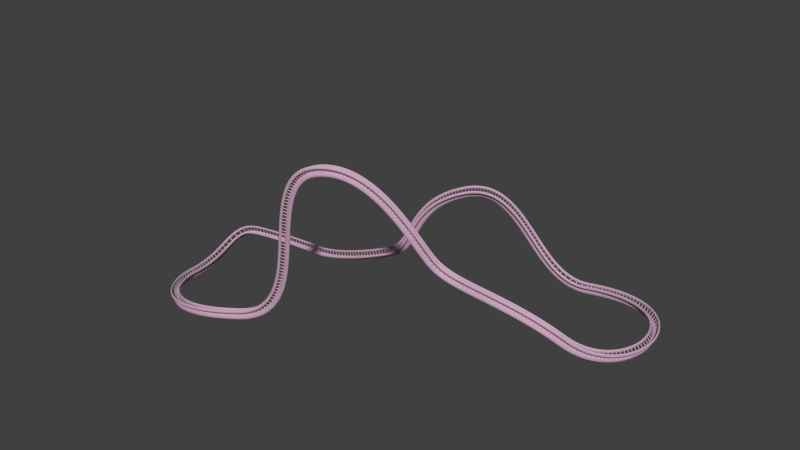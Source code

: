 # Source: rc3_1_.blend  (saved by Blender 2.72.0; exported with 4.5.12 LTS)
import bpy
from mathutils import Matrix  # noqa: F401  (used for matrix-valued properties, if any)

bpy.ops.wm.read_factory_settings(use_empty=True)
scene = bpy.context.scene
scene.name = 'Scene'

# ---- collections
col_collection_1 = bpy.data.collections.new('Collection 1'); scene.collection.children.link(col_collection_1)

# ---- materials (node trees are filled in below, after node groups)
mat_material_001 = bpy.data.materials.new('Material.001')
mat_material_001.alpha_threshold = 0.0
mat_material_001.use_transparent_shadow = False
mat_material_001.preview_render_type = 'SHADERBALL'
mat_material_001.diffuse_color = (0.5926, 0.3903, 0.515, 1.0)
mat_material_001.specular_color = (0.8264, 1.0, 0.068)
mat_material_001.roughness = 0.5

# ---- material node trees

# ---- world
world_world = bpy.data.worlds.new('World'); scene.world = world_world
world_world.color = (0.05088, 0.05088, 0.05088)
world_world.use_sun_shadow = False
world_world.sun_shadow_jitter_overblur = 0.0
world_world.cycles.sampling_method = 'MANUAL'
world_world.cycles.sample_map_resolution = 256

# ---- meshes
me_cylinder_007 = bpy.data.meshes.new('Cylinder.007')
me_cylinder_007.from_pydata([(-1.241, 1.0, -7.868e-06), (1.241, 1.0, -7.629e-06), (-1.241, 0.9511, -0.309), (1.241, 0.9511, -0.309), (-1.241, 0.809, -0.5878), (1.241, 0.809, -0.5878), (-1.241, 0.5878, -0.809), (1.241, 0.5878, -0.809), (-1.241, 0.309, -0.9511), (1.241, 0.309, -0.9511), (-1.241, 0.0, -1.0), (1.241, 0.0, -1.0), (-1.241, -0.309, -0.9511), (1.241, -0.309, -0.9511), (-1.241, -0.5878, -0.809), (1.241, -0.5878, -0.809), (-1.241, -0.809, -0.5878), (1.241, -0.809, -0.5878), (-1.241, -0.9511, -0.309), (1.241, -0.9511, -0.309), (-1.241, -1.0, -7.51e-06), (1.241, -1.0, -7.391e-06), (-1.241, -0.9511, 0.309), (1.241, -0.9511, 0.309), (-1.241, -0.809, 0.5878), (1.241, -0.809, 0.5878), (-1.241, -0.5878, 0.809), (1.241, -0.5878, 0.809), (-1.241, -0.309, 0.951), (1.241, -0.309, 0.951), (-1.241, 9.537e-07, 1.0), (1.241, 9.537e-07, 1.0), (-1.241, 0.309, 0.951), (1.241, 0.309, 0.951), (-1.241, 0.5878, 0.809), (1.241, 0.5878, 0.809), (-1.241, 0.809, 0.5878), (1.241, 0.809, 0.5878), (-1.241, 0.9511, 0.309), (1.241, 0.9511, 0.309), (-1.241, 2.681, -2.252), (1.241, 2.681, -2.252), (-1.241, 2.652, -2.437), (1.241, 2.652, -2.437), (-1.241, 2.567, -2.604), (1.241, 2.567, -2.604), (-1.241, 2.434, -2.736), (1.241, 2.434, -2.736), (-1.241, 2.268, -2.821), (1.241, 2.268, -2.821), (-1.241, 2.083, -2.851), (1.241, 2.083, -2.851), (-1.241, 1.898, -2.821), (1.241, 1.898, -2.821), (-1.241, 1.731, -2.736), (1.241, 1.731, -2.736), (-1.241, 1.598, -2.604), (1.241, 1.598, -2.604), (-1.241, 1.513, -2.437), (1.241, 1.513, -2.437), (-1.241, 1.484, -2.252), (1.241, 1.484, -2.252), (-1.241, 1.513, -2.067), (1.241, 1.513, -2.067), (-1.241, 1.598, -1.9), (1.241, 1.598, -1.9), (-1.241, 1.731, -1.768), (1.241, 1.731, -1.768), (-1.241, 1.898, -1.683), (1.241, 1.898, -1.683), (-1.241, 2.083, -1.654), (1.241, 2.083, -1.654), (-1.241, 2.268, -1.683), (1.241, 2.268, -1.683), (-1.241, 2.434, -1.768), (1.241, 2.434, -1.768), (-1.241, 2.567, -1.9), (1.241, 2.567, -1.9), (-1.241, 2.652, -2.067), (1.241, 2.652, -2.067), (-1.241, 2.681, 2.276), (1.241, 2.681, 2.276), (-1.241, 2.652, 2.091), (1.241, 2.652, 2.091), (-1.241, 2.567, 1.924), (1.241, 2.567, 1.924), (-1.241, 2.434, 1.792), (1.241, 2.434, 1.792), (-1.241, 2.268, 1.707), (1.241, 2.268, 1.707), (-1.241, 2.083, 1.678), (1.241, 2.083, 1.678), (-1.241, 1.898, 1.707), (1.241, 1.898, 1.707), (-1.241, 1.731, 1.792), (1.241, 1.731, 1.792), (-1.241, 1.598, 1.924), (1.241, 1.598, 1.924), (-1.241, 1.513, 2.091), (1.241, 1.513, 2.091), (-1.241, 1.484, 2.276), (1.241, 1.484, 2.276), (-1.241, 1.513, 2.461), (1.241, 1.513, 2.461), (-1.241, 1.598, 2.628), (1.241, 1.598, 2.628), (-1.241, 1.731, 2.761), (1.241, 1.731, 2.761), (-1.241, 1.898, 2.846), (1.241, 1.898, 2.846), (-1.241, 2.083, 2.875), (1.241, 2.083, 2.875), (-1.241, 2.268, 2.846), (1.241, 2.268, 2.846), (-1.241, 2.434, 2.761), (1.241, 2.434, 2.761), (-1.241, 2.567, 2.628), (1.241, 2.567, 2.628), (-1.241, 2.652, 2.461), (1.241, 2.652, 2.461), (-0.221, 1.994, 2.283), (-0.221, 0.3985, 0.3812), (-0.2102, 1.942, 2.327), (-0.2102, 0.3462, 0.4251), (-0.1788, 1.895, 2.366), (-0.1788, 0.299, 0.4647), (-0.1299, 1.857, 2.398), (-0.1299, 0.2616, 0.4961), (-0.06829, 1.833, 2.418), (-0.06829, 0.2375, 0.5163), (-8.106e-06, 1.825, 2.425), (-7.629e-06, 0.2293, 0.5232), (0.06828, 1.833, 2.418), (0.06828, 0.2375, 0.5163), (0.1299, 1.857, 2.398), (0.1299, 0.2616, 0.4961), (0.1788, 1.895, 2.366), (0.1788, 0.299, 0.4647), (0.2102, 1.942, 2.327), (0.2102, 0.3462, 0.4251), (0.221, 1.994, 2.283), (0.221, 0.3985, 0.3812), (0.2102, 2.046, 2.239), (0.2102, 0.4508, 0.3373), (0.1788, 2.094, 2.199), (0.1788, 0.498, 0.2977), (0.1299, 2.131, 2.168), (0.1299, 0.5355, 0.2663), (0.06828, 2.155, 2.148), (0.06828, 0.5595, 0.2461), (-8.106e-06, 2.163, 2.141), (-7.823e-06, 0.5678, 0.2391), (-0.06829, 2.155, 2.148), (-0.06829, 0.5595, 0.2461), (-0.1299, 2.131, 2.168), (-0.1299, 0.5355, 0.2663), (-0.1788, 2.094, 2.199), (-0.1788, 0.498, 0.2977), (-0.2102, 2.046, 2.239), (-0.2102, 0.4508, 0.3373), (-0.221, 2.147, -2.154), (-0.221, 0.2456, -0.5583), (-0.2102, 2.191, -2.102), (-0.2102, 0.2895, -0.506), (-0.1788, 2.231, -2.054), (-0.1788, 0.3291, -0.4588), (-0.1299, 2.262, -2.017), (-0.1299, 0.3605, -0.4214), (-0.06829, 2.282, -1.993), (-0.06829, 0.3807, -0.3973), (-7.629e-06, 2.289, -1.985), (-7.54e-06, 0.3876, -0.3891), (0.06828, 2.282, -1.993), (0.06828, 0.3807, -0.3973), (0.1299, 2.262, -2.017), (0.1299, 0.3605, -0.4214), (0.1788, 2.231, -2.054), (0.1788, 0.3291, -0.4588), (0.2102, 2.191, -2.102), (0.2102, 0.2895, -0.506), (0.221, 2.147, -2.154), (0.221, 0.2456, -0.5583), (0.2102, 2.103, -2.206), (0.2102, 0.2017, -0.6106), (0.1788, 2.064, -2.253), (0.1788, 0.1621, -0.6578), (0.1299, 2.032, -2.291), (0.1299, 0.1306, -0.6953), (0.06828, 2.012, -2.315), (0.06828, 0.1105, -0.7193), (-7.868e-06, 2.005, -2.323), (-7.749e-06, 0.1035, -0.7276), (-0.06829, 2.012, -2.315), (-0.06829, 0.1105, -0.7193), (-0.1299, 2.032, -2.291), (-0.1299, 0.1306, -0.6953), (-0.1788, 2.064, -2.253), (-0.1788, 0.1621, -0.6578), (-0.2102, 2.103, -2.206), (-0.2102, 0.2017, -0.6106)], [], [(0, 1, 3, 2), (2, 3, 5, 4), (4, 5, 7, 6), (6, 7, 9, 8), (8, 9, 11, 10), (10, 11, 13, 12), (12, 13, 15, 14), (14, 15, 17, 16), (16, 17, 19, 18), (18, 19, 21, 20), (20, 21, 23, 22), (22, 23, 25, 24), (24, 25, 27, 26), (26, 27, 29, 28), (28, 29, 31, 30), (30, 31, 33, 32), (32, 33, 35, 34), (34, 35, 37, 36), (36, 37, 39, 38), (38, 39, 1, 0), (40, 41, 43, 42), (42, 43, 45, 44), (44, 45, 47, 46), (46, 47, 49, 48), (48, 49, 51, 50), (50, 51, 53, 52), (52, 53, 55, 54), (54, 55, 57, 56), (56, 57, 59, 58), (58, 59, 61, 60), (60, 61, 63, 62), (62, 63, 65, 64), (64, 65, 67, 66), (66, 67, 69, 68), (68, 69, 71, 70), (70, 71, 73, 72), (72, 73, 75, 74), (74, 75, 77, 76), (76, 77, 79, 78), (78, 79, 41, 40), (80, 81, 83, 82), (82, 83, 85, 84), (84, 85, 87, 86), (86, 87, 89, 88), (88, 89, 91, 90), (90, 91, 93, 92), (92, 93, 95, 94), (94, 95, 97, 96), (96, 97, 99, 98), (98, 99, 101, 100), (100, 101, 103, 102), (102, 103, 105, 104), (104, 105, 107, 106), (106, 107, 109, 108), (108, 109, 111, 110), (110, 111, 113, 112), (112, 113, 115, 114), (114, 115, 117, 116), (116, 117, 119, 118), (118, 119, 81, 80), (120, 121, 123, 122), (122, 123, 125, 124), (124, 125, 127, 126), (126, 127, 129, 128), (128, 129, 131, 130), (130, 131, 133, 132), (132, 133, 135, 134), (134, 135, 137, 136), (136, 137, 139, 138), (138, 139, 141, 140), (140, 141, 143, 142), (142, 143, 145, 144), (144, 145, 147, 146), (146, 147, 149, 148), (148, 149, 151, 150), (150, 151, 153, 152), (152, 153, 155, 154), (154, 155, 157, 156), (156, 157, 159, 158), (158, 159, 121, 120), (160, 161, 163, 162), (162, 163, 165, 164), (164, 165, 167, 166), (166, 167, 169, 168), (168, 169, 171, 170), (170, 171, 173, 172), (172, 173, 175, 174), (174, 175, 177, 176), (176, 177, 179, 178), (178, 179, 181, 180), (180, 181, 183, 182), (182, 183, 185, 184), (184, 185, 187, 186), (186, 187, 189, 188), (188, 189, 191, 190), (190, 191, 193, 192), (192, 193, 195, 194), (194, 195, 197, 196), (196, 197, 199, 198), (198, 199, 161, 160)])
me_cylinder_007.polygons.foreach_set('use_smooth', [True] * 100)
me_cylinder_007.materials.append(mat_material_001)
me_cylinder_007.use_remesh_preserve_volume = False
me_cylinder_007.use_remesh_preserve_attributes = False
me_cylinder_007.use_mirror_vertex_groups = False
me_cylinder_007.update()

# ---- curves / text
cu_beziercurve = bpy.data.curves.new('BezierCurve', 'CURVE')
cu_beziercurve.dimensions = '3D'
_sp = cu_beziercurve.splines.new('BEZIER'); _sp.bezier_points.add(9)
_sp.bezier_points.foreach_set('co', [-4.151, 0.3614, 0.0, -0.7723, 0.7655, 0.0, 3.06, 1.113, 1.186, 6.198, 2.114, 4.659, 10.87, 4.183, 1.329, 13.3, -0.591, 2.333, 8.61, -1.74, 4.089, 4.698, -4.092, 7.709, 0.2021, -4.391, 0.2211, -4.726, -2.513, -0.7036])
_sp.bezier_points.foreach_set('handle_left', [-5.366, -0.009461, 0.0, -1.772, 0.7321, 0.0, 2.173, 0.9605, 0.7505, 3.994, 0.9313, 3.879, 8.998, 4.079, 1.031, 14.91, 0.7268, 0.6385, 9.109, -1.324, 3.329, 7.088, -3.215, 8.174, 3.238, -3.277, 0.8116, -4.573, -3.497, -0.6102])
_sp.bezier_points.foreach_set('handle_right', [-3.474, 0.5677, 0.0, 0.2272, 0.7989, 0.0, 3.944, 1.264, 1.62, 8.737, 3.476, 5.558, 16.05, 4.471, 2.152, 11.7, -1.903, 4.02, 8.114, -2.155, 4.846, 1.772, -5.165, 7.14, -3.514, -5.754, -0.5017, -5.095, -0.1404, -0.9288])
for _p, _l, _r in zip(_sp.bezier_points, ['ALIGNED', 'ALIGNED', 'ALIGNED', 'ALIGNED', 'ALIGNED', 'ALIGNED', 'ALIGNED', 'ALIGNED', 'ALIGNED', 'ALIGNED'], ['ALIGNED', 'ALIGNED', 'ALIGNED', 'ALIGNED', 'ALIGNED', 'ALIGNED', 'ALIGNED', 'ALIGNED', 'ALIGNED', 'ALIGNED']): _p.handle_left_type = _l; _p.handle_right_type = _r
_sp.order_u = 0
_sp.order_v = 0
_sp.resolution_u = 64
_sp.use_cyclic_u = True
cu_beziercurve.use_path = True
cu_beziercurve.use_path_clamp = True
cu_beziercurve.bevel_resolution = 0
cu_beziercurve.resolution_u = 64
cu_beziercurve.fill_mode = 'HALF'

# ---- objects
ob_beziercurve = bpy.data.objects.new('BezierCurve', cu_beziercurve)
ob_cylinder = bpy.data.objects.new('Cylinder', me_cylinder_007)

# ---- transforms, parenting, visibility, modifiers, constraints
ob_beziercurve.location = (-4.265, 0.07659, 0.8006)
ob_beziercurve.scale = (2.0, 2.0, 2.0)
ob_beziercurve.lineart.crease_threshold = 0.0
ob_cylinder.location = (0.8354, 0.4683, -0.6671)
ob_cylinder.rotation_euler = (1.571, -0.0, 0.0)
ob_cylinder.scale = (0.1294, 0.2292, 0.1389)
ob_cylinder.lineart.crease_threshold = 0.0
_m = ob_cylinder.modifiers.new('Array', 'ARRAY')
_m.count = 361
_m.constant_offset_displace = (0.0, 0.0, 0.0)
_m.use_merge_vertices = True
_m.use_merge_vertices_cap = True
_m = ob_cylinder.modifiers.new('Curve', 'CURVE')
_m.object = ob_beziercurve

# ---- collection membership
col_collection_1.objects.link(ob_beziercurve)
col_collection_1.objects.link(ob_cylinder)

# ---- scene / render settings (as saved in the file)
scene.frame_start = 1; scene.frame_end = 250; scene.frame_set(2)
scene.render.engine = 'BLENDER_EEVEE_NEXT'
scene.render.resolution_percentage = 50
scene.render.dither_intensity = 0.0
scene.cycles.use_denoising = False
scene.cycles.samples = 10
scene.cycles.sampling_pattern = 'TABULATED_SOBOL'
scene.cycles.light_sampling_threshold = 0.0
scene.cycles.use_adaptive_sampling = False
scene.cycles.use_light_tree = False
scene.cycles.blur_glossy = 0.0
scene.cycles.pixel_filter_type = 'GAUSSIAN'
scene.cycles.sample_clamp_indirect = 0.0
scene.view_settings.view_transform = 'Standard'
bpy.context.view_layer.update()

# ---- added for rendering (the .blend has no active camera and no usable light): camera, sun
cam_auto = bpy.data.cameras.new('AutoCamera')
cam_auto.lens = 50.0
cam_auto.sensor_width = 36.0
cam_auto.clip_end = 1000.0
ob_auto_camera = bpy.data.objects.new('AutoCamera', cam_auto)
scene.collection.objects.link(ob_auto_camera)
ob_auto_camera.location = (55.0869, -59.3319, 47.0314)
ob_auto_camera.rotation_euler = (1.09748, -7.21219e-08, 0.694738)
scene.camera = ob_auto_camera
light_auto_sun = bpy.data.lights.new('AutoSun', 'SUN')
light_auto_sun.energy = 3.0
light_auto_sun.angle = 0.0523599
ob_auto_sun = bpy.data.objects.new('AutoSun', light_auto_sun)
scene.collection.objects.link(ob_auto_sun)
ob_auto_sun.rotation_euler = (0.872665, 0.174533, 0.523599)
bpy.context.view_layer.update()
